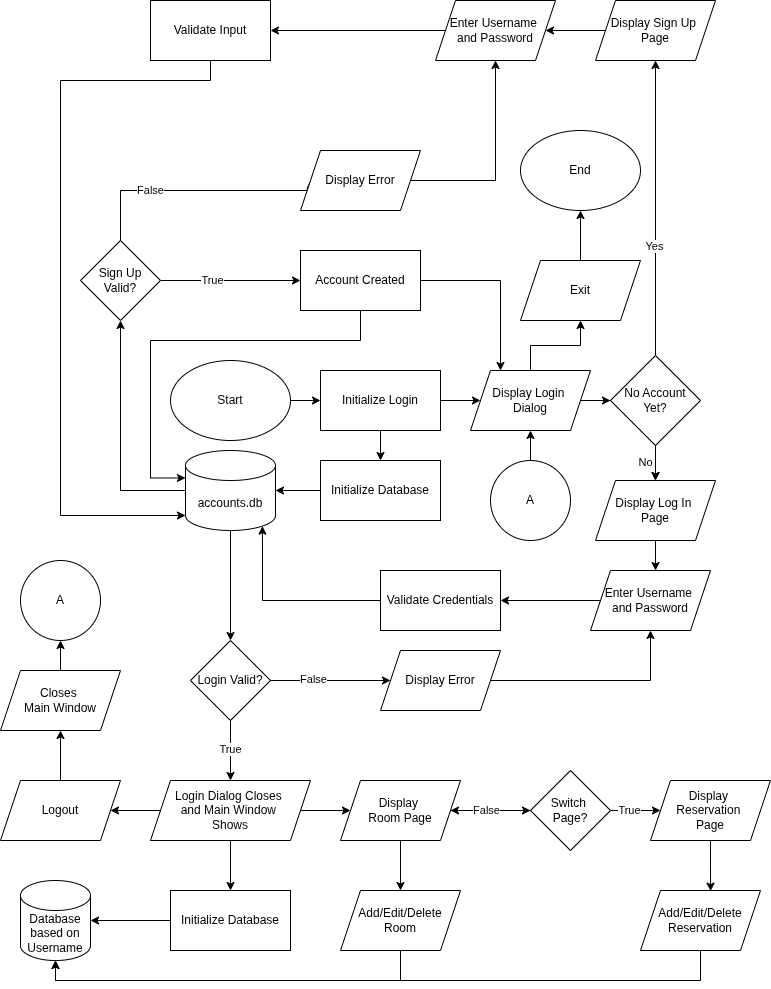

The diagram above was exported from draw.io. Its source (the exported page's mxGraphModel, read from the mxfile embedded in the PNG):
<mxGraphModel dx="2012" dy="1743" grid="1" gridSize="10" guides="1" tooltips="1" connect="1" arrows="1" fold="1" page="1" pageScale="1" pageWidth="850" pageHeight="1100" math="0" shadow="0">
  <root>
    <mxCell id="0" />
    <mxCell id="1" parent="0" />
    <mxCell id="MqWzHfMoJnH1aGQTmFx_-5" style="edgeStyle=orthogonalEdgeStyle;rounded=0;orthogonalLoop=1;jettySize=auto;html=1;entryX=0;entryY=0.5;entryDx=0;entryDy=0;" parent="1" source="MqWzHfMoJnH1aGQTmFx_-2" target="MqWzHfMoJnH1aGQTmFx_-4" edge="1">
      <mxGeometry relative="1" as="geometry" />
    </mxCell>
    <mxCell id="MqWzHfMoJnH1aGQTmFx_-2" value="Start" style="ellipse;whiteSpace=wrap;html=1;" parent="1" vertex="1">
      <mxGeometry x="40" y="40" width="120" height="80" as="geometry" />
    </mxCell>
    <mxCell id="MqWzHfMoJnH1aGQTmFx_-9" style="edgeStyle=orthogonalEdgeStyle;rounded=0;orthogonalLoop=1;jettySize=auto;html=1;entryX=0.5;entryY=0;entryDx=0;entryDy=0;" parent="1" source="MqWzHfMoJnH1aGQTmFx_-4" target="MqWzHfMoJnH1aGQTmFx_-8" edge="1">
      <mxGeometry relative="1" as="geometry" />
    </mxCell>
    <mxCell id="MqWzHfMoJnH1aGQTmFx_-16" style="edgeStyle=orthogonalEdgeStyle;rounded=0;orthogonalLoop=1;jettySize=auto;html=1;" parent="1" source="MqWzHfMoJnH1aGQTmFx_-4" target="MqWzHfMoJnH1aGQTmFx_-15" edge="1">
      <mxGeometry relative="1" as="geometry" />
    </mxCell>
    <mxCell id="MqWzHfMoJnH1aGQTmFx_-4" value="Initialize Login" style="rounded=0;whiteSpace=wrap;html=1;" parent="1" vertex="1">
      <mxGeometry x="190" y="50" width="120" height="60" as="geometry" />
    </mxCell>
    <mxCell id="MqWzHfMoJnH1aGQTmFx_-8" value="Initialize Database" style="rounded=0;whiteSpace=wrap;html=1;" parent="1" vertex="1">
      <mxGeometry x="190" y="140" width="120" height="60" as="geometry" />
    </mxCell>
    <mxCell id="MqWzHfMoJnH1aGQTmFx_-41" style="edgeStyle=orthogonalEdgeStyle;rounded=0;orthogonalLoop=1;jettySize=auto;html=1;entryX=0.5;entryY=0;entryDx=0;entryDy=0;" parent="1" source="MqWzHfMoJnH1aGQTmFx_-11" target="MqWzHfMoJnH1aGQTmFx_-40" edge="1">
      <mxGeometry relative="1" as="geometry" />
    </mxCell>
    <mxCell id="MqWzHfMoJnH1aGQTmFx_-56" style="edgeStyle=orthogonalEdgeStyle;rounded=0;orthogonalLoop=1;jettySize=auto;html=1;entryX=0.5;entryY=1;entryDx=0;entryDy=0;" parent="1" source="MqWzHfMoJnH1aGQTmFx_-11" target="MqWzHfMoJnH1aGQTmFx_-55" edge="1">
      <mxGeometry relative="1" as="geometry" />
    </mxCell>
    <mxCell id="MqWzHfMoJnH1aGQTmFx_-11" value="accounts.db" style="shape=cylinder3;whiteSpace=wrap;html=1;boundedLbl=1;backgroundOutline=1;size=15;" parent="1" vertex="1">
      <mxGeometry x="55" y="130" width="90" height="80" as="geometry" />
    </mxCell>
    <mxCell id="MqWzHfMoJnH1aGQTmFx_-13" style="edgeStyle=orthogonalEdgeStyle;rounded=0;orthogonalLoop=1;jettySize=auto;html=1;entryX=1;entryY=0.5;entryDx=0;entryDy=0;entryPerimeter=0;" parent="1" source="MqWzHfMoJnH1aGQTmFx_-8" target="MqWzHfMoJnH1aGQTmFx_-11" edge="1">
      <mxGeometry relative="1" as="geometry" />
    </mxCell>
    <mxCell id="MqWzHfMoJnH1aGQTmFx_-18" style="edgeStyle=orthogonalEdgeStyle;rounded=0;orthogonalLoop=1;jettySize=auto;html=1;" parent="1" source="MqWzHfMoJnH1aGQTmFx_-15" target="MqWzHfMoJnH1aGQTmFx_-17" edge="1">
      <mxGeometry relative="1" as="geometry" />
    </mxCell>
    <mxCell id="MqWzHfMoJnH1aGQTmFx_-124" style="edgeStyle=orthogonalEdgeStyle;rounded=0;orthogonalLoop=1;jettySize=auto;html=1;" parent="1" source="MqWzHfMoJnH1aGQTmFx_-15" target="MqWzHfMoJnH1aGQTmFx_-123" edge="1">
      <mxGeometry relative="1" as="geometry" />
    </mxCell>
    <mxCell id="MqWzHfMoJnH1aGQTmFx_-15" value="Display Login&amp;nbsp;&lt;div&gt;Dialog&lt;/div&gt;" style="shape=parallelogram;perimeter=parallelogramPerimeter;whiteSpace=wrap;html=1;fixedSize=1;" parent="1" vertex="1">
      <mxGeometry x="340" y="50" width="120" height="60" as="geometry" />
    </mxCell>
    <mxCell id="MqWzHfMoJnH1aGQTmFx_-20" style="edgeStyle=orthogonalEdgeStyle;rounded=0;orthogonalLoop=1;jettySize=auto;html=1;" parent="1" source="MqWzHfMoJnH1aGQTmFx_-17" target="MqWzHfMoJnH1aGQTmFx_-19" edge="1">
      <mxGeometry relative="1" as="geometry" />
    </mxCell>
    <mxCell id="MqWzHfMoJnH1aGQTmFx_-21" value="Yes" style="edgeLabel;html=1;align=center;verticalAlign=middle;resizable=0;points=[];" parent="MqWzHfMoJnH1aGQTmFx_-20" vertex="1" connectable="0">
      <mxGeometry x="-0.32" y="1" relative="1" as="geometry">
        <mxPoint y="-9" as="offset" />
      </mxGeometry>
    </mxCell>
    <mxCell id="MqWzHfMoJnH1aGQTmFx_-23" style="edgeStyle=orthogonalEdgeStyle;rounded=0;orthogonalLoop=1;jettySize=auto;html=1;" parent="1" source="MqWzHfMoJnH1aGQTmFx_-17" target="MqWzHfMoJnH1aGQTmFx_-22" edge="1">
      <mxGeometry relative="1" as="geometry" />
    </mxCell>
    <mxCell id="MqWzHfMoJnH1aGQTmFx_-24" value="No" style="edgeLabel;html=1;align=center;verticalAlign=middle;resizable=0;points=[];" parent="MqWzHfMoJnH1aGQTmFx_-23" vertex="1" connectable="0">
      <mxGeometry x="0.1752" y="3" relative="1" as="geometry">
        <mxPoint x="-13" as="offset" />
      </mxGeometry>
    </mxCell>
    <mxCell id="MqWzHfMoJnH1aGQTmFx_-25" value="" style="edgeStyle=orthogonalEdgeStyle;rounded=0;orthogonalLoop=1;jettySize=auto;html=1;" parent="1" source="MqWzHfMoJnH1aGQTmFx_-17" target="MqWzHfMoJnH1aGQTmFx_-22" edge="1">
      <mxGeometry relative="1" as="geometry" />
    </mxCell>
    <mxCell id="MqWzHfMoJnH1aGQTmFx_-17" value="No Account Yet?" style="rhombus;whiteSpace=wrap;html=1;" parent="1" vertex="1">
      <mxGeometry x="480" y="35" width="90" height="90" as="geometry" />
    </mxCell>
    <mxCell id="MqWzHfMoJnH1aGQTmFx_-49" style="edgeStyle=orthogonalEdgeStyle;rounded=0;orthogonalLoop=1;jettySize=auto;html=1;" parent="1" source="MqWzHfMoJnH1aGQTmFx_-19" target="MqWzHfMoJnH1aGQTmFx_-26" edge="1">
      <mxGeometry relative="1" as="geometry" />
    </mxCell>
    <mxCell id="MqWzHfMoJnH1aGQTmFx_-19" value="Display Sign Up&amp;nbsp;&lt;div&gt;Page&lt;/div&gt;" style="shape=parallelogram;perimeter=parallelogramPerimeter;whiteSpace=wrap;html=1;fixedSize=1;" parent="1" vertex="1">
      <mxGeometry x="465" y="-320" width="120" height="60" as="geometry" />
    </mxCell>
    <mxCell id="MqWzHfMoJnH1aGQTmFx_-22" value="Display Log In&amp;nbsp;&lt;div&gt;Page&lt;/div&gt;" style="shape=parallelogram;perimeter=parallelogramPerimeter;whiteSpace=wrap;html=1;fixedSize=1;" parent="1" vertex="1">
      <mxGeometry x="465" y="160" width="120" height="60" as="geometry" />
    </mxCell>
    <mxCell id="MqWzHfMoJnH1aGQTmFx_-51" style="edgeStyle=orthogonalEdgeStyle;rounded=0;orthogonalLoop=1;jettySize=auto;html=1;entryX=1;entryY=0.5;entryDx=0;entryDy=0;" parent="1" source="MqWzHfMoJnH1aGQTmFx_-26" target="MqWzHfMoJnH1aGQTmFx_-50" edge="1">
      <mxGeometry relative="1" as="geometry" />
    </mxCell>
    <mxCell id="MqWzHfMoJnH1aGQTmFx_-26" value="Enter Username&amp;nbsp;&lt;div&gt;and Password&lt;/div&gt;" style="shape=parallelogram;perimeter=parallelogramPerimeter;whiteSpace=wrap;html=1;fixedSize=1;" parent="1" vertex="1">
      <mxGeometry x="305" y="-320" width="120" height="60" as="geometry" />
    </mxCell>
    <mxCell id="MqWzHfMoJnH1aGQTmFx_-37" style="edgeStyle=orthogonalEdgeStyle;rounded=0;orthogonalLoop=1;jettySize=auto;html=1;entryX=1;entryY=0.5;entryDx=0;entryDy=0;" parent="1" source="MqWzHfMoJnH1aGQTmFx_-29" target="MqWzHfMoJnH1aGQTmFx_-36" edge="1">
      <mxGeometry relative="1" as="geometry" />
    </mxCell>
    <mxCell id="MqWzHfMoJnH1aGQTmFx_-29" value="Enter Username&amp;nbsp;&lt;div&gt;and Password&lt;/div&gt;" style="shape=parallelogram;perimeter=parallelogramPerimeter;whiteSpace=wrap;html=1;fixedSize=1;" parent="1" vertex="1">
      <mxGeometry x="460" y="250" width="120" height="60" as="geometry" />
    </mxCell>
    <mxCell id="MqWzHfMoJnH1aGQTmFx_-30" style="edgeStyle=orthogonalEdgeStyle;rounded=0;orthogonalLoop=1;jettySize=auto;html=1;entryX=0.542;entryY=0;entryDx=0;entryDy=0;entryPerimeter=0;" parent="1" source="MqWzHfMoJnH1aGQTmFx_-22" target="MqWzHfMoJnH1aGQTmFx_-29" edge="1">
      <mxGeometry relative="1" as="geometry" />
    </mxCell>
    <mxCell id="MqWzHfMoJnH1aGQTmFx_-36" value="Validate Credentials" style="rounded=0;whiteSpace=wrap;html=1;" parent="1" vertex="1">
      <mxGeometry x="250" y="250" width="120" height="60" as="geometry" />
    </mxCell>
    <mxCell id="MqWzHfMoJnH1aGQTmFx_-39" style="edgeStyle=orthogonalEdgeStyle;rounded=0;orthogonalLoop=1;jettySize=auto;html=1;entryX=0.855;entryY=1;entryDx=0;entryDy=-4.35;entryPerimeter=0;" parent="1" source="MqWzHfMoJnH1aGQTmFx_-36" target="MqWzHfMoJnH1aGQTmFx_-11" edge="1">
      <mxGeometry relative="1" as="geometry" />
    </mxCell>
    <mxCell id="MqWzHfMoJnH1aGQTmFx_-42" style="edgeStyle=orthogonalEdgeStyle;rounded=0;orthogonalLoop=1;jettySize=auto;html=1;entryX=0.5;entryY=0;entryDx=0;entryDy=0;" parent="1" source="MqWzHfMoJnH1aGQTmFx_-40" target="MqWzHfMoJnH1aGQTmFx_-43" edge="1">
      <mxGeometry relative="1" as="geometry">
        <mxPoint x="100" y="420" as="targetPoint" />
      </mxGeometry>
    </mxCell>
    <mxCell id="MqWzHfMoJnH1aGQTmFx_-65" value="True" style="edgeLabel;html=1;align=center;verticalAlign=middle;resizable=0;points=[];" parent="MqWzHfMoJnH1aGQTmFx_-42" vertex="1" connectable="0">
      <mxGeometry x="-0.0429" relative="1" as="geometry">
        <mxPoint as="offset" />
      </mxGeometry>
    </mxCell>
    <mxCell id="MqWzHfMoJnH1aGQTmFx_-45" style="edgeStyle=orthogonalEdgeStyle;rounded=0;orthogonalLoop=1;jettySize=auto;html=1;" parent="1" source="MqWzHfMoJnH1aGQTmFx_-40" target="MqWzHfMoJnH1aGQTmFx_-44" edge="1">
      <mxGeometry relative="1" as="geometry" />
    </mxCell>
    <mxCell id="MqWzHfMoJnH1aGQTmFx_-66" value="False" style="edgeLabel;html=1;align=center;verticalAlign=middle;resizable=0;points=[];" parent="MqWzHfMoJnH1aGQTmFx_-45" vertex="1" connectable="0">
      <mxGeometry x="-0.2881" y="1" relative="1" as="geometry">
        <mxPoint as="offset" />
      </mxGeometry>
    </mxCell>
    <mxCell id="MqWzHfMoJnH1aGQTmFx_-40" value="Login Valid?" style="rhombus;whiteSpace=wrap;html=1;" parent="1" vertex="1">
      <mxGeometry x="60" y="320" width="80" height="80" as="geometry" />
    </mxCell>
    <mxCell id="MqWzHfMoJnH1aGQTmFx_-94" style="edgeStyle=orthogonalEdgeStyle;rounded=0;orthogonalLoop=1;jettySize=auto;html=1;entryX=0.5;entryY=0;entryDx=0;entryDy=0;" parent="1" source="MqWzHfMoJnH1aGQTmFx_-43" target="MqWzHfMoJnH1aGQTmFx_-91" edge="1">
      <mxGeometry relative="1" as="geometry" />
    </mxCell>
    <mxCell id="MqWzHfMoJnH1aGQTmFx_-95" style="edgeStyle=orthogonalEdgeStyle;rounded=0;orthogonalLoop=1;jettySize=auto;html=1;" parent="1" source="MqWzHfMoJnH1aGQTmFx_-43" target="MqWzHfMoJnH1aGQTmFx_-81" edge="1">
      <mxGeometry relative="1" as="geometry" />
    </mxCell>
    <mxCell id="MqWzHfMoJnH1aGQTmFx_-114" style="edgeStyle=orthogonalEdgeStyle;rounded=0;orthogonalLoop=1;jettySize=auto;html=1;entryX=1;entryY=0.5;entryDx=0;entryDy=0;" parent="1" source="MqWzHfMoJnH1aGQTmFx_-43" target="MqWzHfMoJnH1aGQTmFx_-111" edge="1">
      <mxGeometry relative="1" as="geometry" />
    </mxCell>
    <mxCell id="MqWzHfMoJnH1aGQTmFx_-43" value="Login Dialog Closes&amp;nbsp;&lt;div&gt;and Main Window&amp;nbsp;&lt;/div&gt;&lt;div&gt;Shows&lt;/div&gt;" style="shape=parallelogram;perimeter=parallelogramPerimeter;whiteSpace=wrap;html=1;fixedSize=1;" parent="1" vertex="1">
      <mxGeometry x="20" y="460" width="160" height="60" as="geometry" />
    </mxCell>
    <mxCell id="MqWzHfMoJnH1aGQTmFx_-46" style="edgeStyle=orthogonalEdgeStyle;rounded=0;orthogonalLoop=1;jettySize=auto;html=1;entryX=0.5;entryY=1;entryDx=0;entryDy=0;" parent="1" source="MqWzHfMoJnH1aGQTmFx_-44" target="MqWzHfMoJnH1aGQTmFx_-29" edge="1">
      <mxGeometry relative="1" as="geometry" />
    </mxCell>
    <mxCell id="MqWzHfMoJnH1aGQTmFx_-44" value="Display Error" style="shape=parallelogram;perimeter=parallelogramPerimeter;whiteSpace=wrap;html=1;fixedSize=1;" parent="1" vertex="1">
      <mxGeometry x="250" y="330" width="120" height="60" as="geometry" />
    </mxCell>
    <mxCell id="MqWzHfMoJnH1aGQTmFx_-50" value="Validate Input" style="rounded=0;whiteSpace=wrap;html=1;" parent="1" vertex="1">
      <mxGeometry x="20" y="-320" width="120" height="60" as="geometry" />
    </mxCell>
    <mxCell id="MqWzHfMoJnH1aGQTmFx_-54" style="edgeStyle=orthogonalEdgeStyle;rounded=0;orthogonalLoop=1;jettySize=auto;html=1;entryX=0;entryY=1;entryDx=0;entryDy=-15;entryPerimeter=0;" parent="1" source="MqWzHfMoJnH1aGQTmFx_-50" target="MqWzHfMoJnH1aGQTmFx_-11" edge="1">
      <mxGeometry relative="1" as="geometry">
        <Array as="points">
          <mxPoint x="-70" y="-240" />
          <mxPoint x="-70" y="195" />
        </Array>
      </mxGeometry>
    </mxCell>
    <mxCell id="MqWzHfMoJnH1aGQTmFx_-59" style="edgeStyle=orthogonalEdgeStyle;rounded=0;orthogonalLoop=1;jettySize=auto;html=1;entryX=0;entryY=0.5;entryDx=0;entryDy=0;" parent="1" source="MqWzHfMoJnH1aGQTmFx_-55" target="MqWzHfMoJnH1aGQTmFx_-57" edge="1">
      <mxGeometry relative="1" as="geometry" />
    </mxCell>
    <mxCell id="MqWzHfMoJnH1aGQTmFx_-62" value="True" style="edgeLabel;html=1;align=center;verticalAlign=middle;resizable=0;points=[];" parent="MqWzHfMoJnH1aGQTmFx_-59" vertex="1" connectable="0">
      <mxGeometry x="-0.2676" relative="1" as="geometry">
        <mxPoint as="offset" />
      </mxGeometry>
    </mxCell>
    <mxCell id="MqWzHfMoJnH1aGQTmFx_-69" style="edgeStyle=orthogonalEdgeStyle;rounded=0;orthogonalLoop=1;jettySize=auto;html=1;entryX=0;entryY=0.5;entryDx=0;entryDy=0;" parent="1" source="MqWzHfMoJnH1aGQTmFx_-55" target="MqWzHfMoJnH1aGQTmFx_-68" edge="1">
      <mxGeometry relative="1" as="geometry">
        <Array as="points">
          <mxPoint x="-10" y="-130" />
        </Array>
      </mxGeometry>
    </mxCell>
    <mxCell id="MqWzHfMoJnH1aGQTmFx_-70" value="False" style="edgeLabel;html=1;align=center;verticalAlign=middle;resizable=0;points=[];" parent="MqWzHfMoJnH1aGQTmFx_-69" vertex="1" connectable="0">
      <mxGeometry x="-0.5515" y="3" relative="1" as="geometry">
        <mxPoint x="24" y="3" as="offset" />
      </mxGeometry>
    </mxCell>
    <mxCell id="MqWzHfMoJnH1aGQTmFx_-55" value="Sign Up&lt;div&gt;Valid?&lt;/div&gt;" style="rhombus;whiteSpace=wrap;html=1;" parent="1" vertex="1">
      <mxGeometry x="-50" y="-80" width="80" height="80" as="geometry" />
    </mxCell>
    <mxCell id="MqWzHfMoJnH1aGQTmFx_-120" style="edgeStyle=orthogonalEdgeStyle;rounded=0;orthogonalLoop=1;jettySize=auto;html=1;entryX=0.25;entryY=0;entryDx=0;entryDy=0;" parent="1" source="MqWzHfMoJnH1aGQTmFx_-57" target="MqWzHfMoJnH1aGQTmFx_-15" edge="1">
      <mxGeometry relative="1" as="geometry" />
    </mxCell>
    <mxCell id="MqWzHfMoJnH1aGQTmFx_-57" value="Account Created" style="rounded=0;whiteSpace=wrap;html=1;" parent="1" vertex="1">
      <mxGeometry x="170" y="-70" width="120" height="60" as="geometry" />
    </mxCell>
    <mxCell id="MqWzHfMoJnH1aGQTmFx_-63" style="edgeStyle=orthogonalEdgeStyle;rounded=0;orthogonalLoop=1;jettySize=auto;html=1;entryX=0;entryY=0;entryDx=0;entryDy=27.5;entryPerimeter=0;" parent="1" source="MqWzHfMoJnH1aGQTmFx_-57" target="MqWzHfMoJnH1aGQTmFx_-11" edge="1">
      <mxGeometry relative="1" as="geometry">
        <Array as="points">
          <mxPoint x="230" y="20" />
          <mxPoint x="20" y="20" />
          <mxPoint x="20" y="158" />
        </Array>
      </mxGeometry>
    </mxCell>
    <mxCell id="MqWzHfMoJnH1aGQTmFx_-122" style="edgeStyle=orthogonalEdgeStyle;rounded=0;orthogonalLoop=1;jettySize=auto;html=1;entryX=0.5;entryY=1;entryDx=0;entryDy=0;" parent="1" source="MqWzHfMoJnH1aGQTmFx_-68" target="MqWzHfMoJnH1aGQTmFx_-26" edge="1">
      <mxGeometry relative="1" as="geometry" />
    </mxCell>
    <mxCell id="MqWzHfMoJnH1aGQTmFx_-68" value="Display Error" style="shape=parallelogram;perimeter=parallelogramPerimeter;whiteSpace=wrap;html=1;fixedSize=1;" parent="1" vertex="1">
      <mxGeometry x="170" y="-170" width="120" height="60" as="geometry" />
    </mxCell>
    <mxCell id="MqWzHfMoJnH1aGQTmFx_-73" style="edgeStyle=orthogonalEdgeStyle;rounded=0;orthogonalLoop=1;jettySize=auto;html=1;entryX=0.5;entryY=1;entryDx=0;entryDy=0;" parent="1" source="MqWzHfMoJnH1aGQTmFx_-72" target="MqWzHfMoJnH1aGQTmFx_-15" edge="1">
      <mxGeometry relative="1" as="geometry" />
    </mxCell>
    <mxCell id="MqWzHfMoJnH1aGQTmFx_-72" value="A" style="ellipse;whiteSpace=wrap;html=1;aspect=fixed;" parent="1" vertex="1">
      <mxGeometry x="360" y="140" width="80" height="80" as="geometry" />
    </mxCell>
    <mxCell id="MqWzHfMoJnH1aGQTmFx_-96" style="edgeStyle=orthogonalEdgeStyle;rounded=0;orthogonalLoop=1;jettySize=auto;html=1;entryX=0;entryY=0.5;entryDx=0;entryDy=0;" parent="1" source="MqWzHfMoJnH1aGQTmFx_-81" target="MqWzHfMoJnH1aGQTmFx_-84" edge="1">
      <mxGeometry relative="1" as="geometry" />
    </mxCell>
    <mxCell id="MqWzHfMoJnH1aGQTmFx_-101" style="edgeStyle=orthogonalEdgeStyle;rounded=0;orthogonalLoop=1;jettySize=auto;html=1;" parent="1" source="MqWzHfMoJnH1aGQTmFx_-81" target="MqWzHfMoJnH1aGQTmFx_-102" edge="1">
      <mxGeometry relative="1" as="geometry">
        <mxPoint x="270" y="560" as="targetPoint" />
      </mxGeometry>
    </mxCell>
    <mxCell id="MqWzHfMoJnH1aGQTmFx_-81" value="Display&amp;nbsp;&lt;div&gt;Room Page&lt;/div&gt;" style="shape=parallelogram;perimeter=parallelogramPerimeter;whiteSpace=wrap;html=1;fixedSize=1;" parent="1" vertex="1">
      <mxGeometry x="210" y="460" width="120" height="60" as="geometry" />
    </mxCell>
    <mxCell id="MqWzHfMoJnH1aGQTmFx_-98" style="edgeStyle=orthogonalEdgeStyle;rounded=0;orthogonalLoop=1;jettySize=auto;html=1;" parent="1" source="MqWzHfMoJnH1aGQTmFx_-84" target="MqWzHfMoJnH1aGQTmFx_-81" edge="1">
      <mxGeometry relative="1" as="geometry" />
    </mxCell>
    <mxCell id="MqWzHfMoJnH1aGQTmFx_-99" value="False" style="edgeLabel;html=1;align=center;verticalAlign=middle;resizable=0;points=[];" parent="MqWzHfMoJnH1aGQTmFx_-98" vertex="1" connectable="0">
      <mxGeometry x="0.1077" relative="1" as="geometry">
        <mxPoint as="offset" />
      </mxGeometry>
    </mxCell>
    <mxCell id="MqWzHfMoJnH1aGQTmFx_-104" style="edgeStyle=orthogonalEdgeStyle;rounded=0;orthogonalLoop=1;jettySize=auto;html=1;" parent="1" source="MqWzHfMoJnH1aGQTmFx_-84" target="MqWzHfMoJnH1aGQTmFx_-103" edge="1">
      <mxGeometry relative="1" as="geometry" />
    </mxCell>
    <mxCell id="MqWzHfMoJnH1aGQTmFx_-105" value="True" style="edgeLabel;html=1;align=center;verticalAlign=middle;resizable=0;points=[];" parent="MqWzHfMoJnH1aGQTmFx_-104" vertex="1" connectable="0">
      <mxGeometry x="-0.2763" relative="1" as="geometry">
        <mxPoint as="offset" />
      </mxGeometry>
    </mxCell>
    <mxCell id="MqWzHfMoJnH1aGQTmFx_-84" value="Switch&amp;nbsp;&lt;div&gt;Page?&lt;/div&gt;" style="rhombus;whiteSpace=wrap;html=1;" parent="1" vertex="1">
      <mxGeometry x="400" y="450" width="80" height="80" as="geometry" />
    </mxCell>
    <mxCell id="MqWzHfMoJnH1aGQTmFx_-91" value="Initialize Database" style="rounded=0;whiteSpace=wrap;html=1;" parent="1" vertex="1">
      <mxGeometry x="40" y="570" width="120" height="60" as="geometry" />
    </mxCell>
    <mxCell id="MqWzHfMoJnH1aGQTmFx_-92" value="Database based on Username" style="shape=cylinder3;whiteSpace=wrap;html=1;boundedLbl=1;backgroundOutline=1;size=15;" parent="1" vertex="1">
      <mxGeometry x="-110" y="560" width="70" height="80" as="geometry" />
    </mxCell>
    <mxCell id="MqWzHfMoJnH1aGQTmFx_-93" style="edgeStyle=orthogonalEdgeStyle;rounded=0;orthogonalLoop=1;jettySize=auto;html=1;entryX=1;entryY=0.5;entryDx=0;entryDy=0;entryPerimeter=0;" parent="1" source="MqWzHfMoJnH1aGQTmFx_-91" target="MqWzHfMoJnH1aGQTmFx_-92" edge="1">
      <mxGeometry relative="1" as="geometry" />
    </mxCell>
    <mxCell id="MqWzHfMoJnH1aGQTmFx_-102" value="Add/Edit/Delete Room" style="shape=parallelogram;perimeter=parallelogramPerimeter;whiteSpace=wrap;html=1;fixedSize=1;" parent="1" vertex="1">
      <mxGeometry x="210" y="570" width="120" height="60" as="geometry" />
    </mxCell>
    <mxCell id="MqWzHfMoJnH1aGQTmFx_-103" value="Display&amp;nbsp;&lt;div&gt;Reservation&amp;nbsp;&lt;/div&gt;&lt;div&gt;Page&lt;/div&gt;" style="shape=parallelogram;perimeter=parallelogramPerimeter;whiteSpace=wrap;html=1;fixedSize=1;" parent="1" vertex="1">
      <mxGeometry x="520" y="460" width="120" height="60" as="geometry" />
    </mxCell>
    <mxCell id="MqWzHfMoJnH1aGQTmFx_-106" value="Add/Edit/Delete&lt;br&gt;Reservation" style="shape=parallelogram;perimeter=parallelogramPerimeter;whiteSpace=wrap;html=1;fixedSize=1;" parent="1" vertex="1">
      <mxGeometry x="510" y="570" width="120" height="60" as="geometry" />
    </mxCell>
    <mxCell id="MqWzHfMoJnH1aGQTmFx_-108" style="edgeStyle=orthogonalEdgeStyle;rounded=0;orthogonalLoop=1;jettySize=auto;html=1;entryX=0.584;entryY=0.011;entryDx=0;entryDy=0;entryPerimeter=0;" parent="1" source="MqWzHfMoJnH1aGQTmFx_-103" target="MqWzHfMoJnH1aGQTmFx_-106" edge="1">
      <mxGeometry relative="1" as="geometry" />
    </mxCell>
    <mxCell id="MqWzHfMoJnH1aGQTmFx_-109" style="edgeStyle=orthogonalEdgeStyle;rounded=0;orthogonalLoop=1;jettySize=auto;html=1;entryX=0.5;entryY=1;entryDx=0;entryDy=0;entryPerimeter=0;" parent="1" source="MqWzHfMoJnH1aGQTmFx_-102" target="MqWzHfMoJnH1aGQTmFx_-92" edge="1">
      <mxGeometry relative="1" as="geometry">
        <Array as="points">
          <mxPoint x="270" y="660" />
          <mxPoint x="-75" y="660" />
        </Array>
      </mxGeometry>
    </mxCell>
    <mxCell id="MqWzHfMoJnH1aGQTmFx_-110" style="edgeStyle=orthogonalEdgeStyle;rounded=0;orthogonalLoop=1;jettySize=auto;html=1;entryX=0.5;entryY=1;entryDx=0;entryDy=0;entryPerimeter=0;" parent="1" source="MqWzHfMoJnH1aGQTmFx_-106" target="MqWzHfMoJnH1aGQTmFx_-92" edge="1">
      <mxGeometry relative="1" as="geometry">
        <Array as="points">
          <mxPoint x="570" y="660" />
          <mxPoint x="-75" y="660" />
        </Array>
      </mxGeometry>
    </mxCell>
    <mxCell id="MqWzHfMoJnH1aGQTmFx_-118" style="edgeStyle=orthogonalEdgeStyle;rounded=0;orthogonalLoop=1;jettySize=auto;html=1;entryX=0.5;entryY=1;entryDx=0;entryDy=0;" parent="1" source="MqWzHfMoJnH1aGQTmFx_-111" target="MqWzHfMoJnH1aGQTmFx_-115" edge="1">
      <mxGeometry relative="1" as="geometry" />
    </mxCell>
    <mxCell id="MqWzHfMoJnH1aGQTmFx_-111" value="Logout" style="shape=parallelogram;perimeter=parallelogramPerimeter;whiteSpace=wrap;html=1;fixedSize=1;" parent="1" vertex="1">
      <mxGeometry x="-130" y="460" width="120" height="60" as="geometry" />
    </mxCell>
    <mxCell id="MqWzHfMoJnH1aGQTmFx_-112" value="A" style="ellipse;whiteSpace=wrap;html=1;aspect=fixed;" parent="1" vertex="1">
      <mxGeometry x="-110" y="240" width="80" height="80" as="geometry" />
    </mxCell>
    <mxCell id="MqWzHfMoJnH1aGQTmFx_-119" style="edgeStyle=orthogonalEdgeStyle;rounded=0;orthogonalLoop=1;jettySize=auto;html=1;entryX=0.5;entryY=1;entryDx=0;entryDy=0;" parent="1" source="MqWzHfMoJnH1aGQTmFx_-115" target="MqWzHfMoJnH1aGQTmFx_-112" edge="1">
      <mxGeometry relative="1" as="geometry" />
    </mxCell>
    <mxCell id="MqWzHfMoJnH1aGQTmFx_-115" value="Closes&amp;nbsp;&lt;div&gt;Main Window&lt;/div&gt;" style="shape=parallelogram;perimeter=parallelogramPerimeter;whiteSpace=wrap;html=1;fixedSize=1;" parent="1" vertex="1">
      <mxGeometry x="-130" y="350" width="120" height="60" as="geometry" />
    </mxCell>
    <mxCell id="MqWzHfMoJnH1aGQTmFx_-126" style="edgeStyle=orthogonalEdgeStyle;rounded=0;orthogonalLoop=1;jettySize=auto;html=1;entryX=0.5;entryY=1;entryDx=0;entryDy=0;" parent="1" source="MqWzHfMoJnH1aGQTmFx_-123" target="MqWzHfMoJnH1aGQTmFx_-125" edge="1">
      <mxGeometry relative="1" as="geometry" />
    </mxCell>
    <mxCell id="MqWzHfMoJnH1aGQTmFx_-123" value="Exit" style="shape=parallelogram;perimeter=parallelogramPerimeter;whiteSpace=wrap;html=1;fixedSize=1;" parent="1" vertex="1">
      <mxGeometry x="390" y="-60" width="120" height="60" as="geometry" />
    </mxCell>
    <mxCell id="MqWzHfMoJnH1aGQTmFx_-125" value="End" style="ellipse;whiteSpace=wrap;html=1;" parent="1" vertex="1">
      <mxGeometry x="390" y="-190" width="120" height="80" as="geometry" />
    </mxCell>
  </root>
</mxGraphModel>